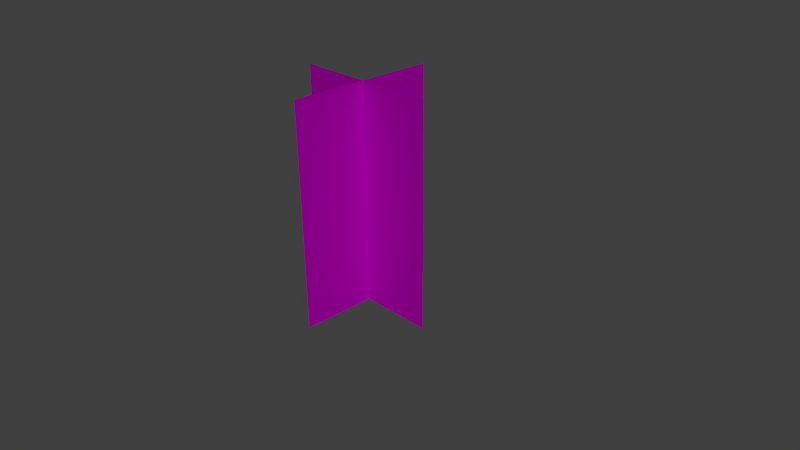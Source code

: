 # Source: billtree2.blend  (saved by Blender 2.75.0; exported with 4.5.12 LTS)
import bpy
from mathutils import Matrix  # noqa: F401  (used for matrix-valued properties, if any)

bpy.ops.wm.read_factory_settings(use_empty=True)
scene = bpy.context.scene
scene.name = 'Scene'

# ---- collections
col_collection_1 = bpy.data.collections.new('Collection 1'); scene.collection.children.link(col_collection_1)

# ---- images (referenced by path relative to the original .blend; pixels are not part of the script)
import os
ASSET_DIR = os.environ.get("B2B_ASSET_DIR", "")  # directory of the original .blend (textures are referenced by path, not embedded)
HERE = os.path.dirname(os.path.abspath(__file__))  # packed textures are extracted next to this script under _unpacked/

def load_image(name, relpath, width, height, colorspace="sRGB"):
    """Load a texture the original file referenced (path relative to the .blend, or extracted next to this script)."""
    p = next((c for c in (os.path.join(HERE, relpath), os.path.join(ASSET_DIR, relpath)) if relpath and os.path.exists(c)), "")
    if p:
        img = bpy.data.images.load(p, check_existing=True)
        img.name = name
    else:  # same state as the original file: an image datablock whose file is absent (Cycles renders it pink)
        img = bpy.data.images.new(name, width, height)
        img.source = "FILE"
        img.filepath = "//" + (relpath or name)
    img.colorspace_settings.name = colorspace
    return img
img_trees0091_s_png = load_image('Trees0091_S.png', 'Trees0091_S.png', 1024, 1024, 'sRGB')

# ---- materials (node trees are filled in below, after node groups)
mat_material = bpy.data.materials.new('Material')
mat_material.alpha_threshold = 0.0
mat_material.roughness = 0.5

# ---- material node trees
mat_material.use_nodes = True; mat_material.node_tree.nodes.clear()
_N = mat_material.node_tree.nodes; _L = mat_material.node_tree.links
n0 = _N.new('ShaderNodeOutputMaterial'); n0.name = 'Material Output'; n0.location = (300, 300)
n1 = _N.new('ShaderNodeMixShader'); n1.name = 'Mix Shader'; n1.location = (123, 312)
n2 = _N.new('ShaderNodeBsdfDiffuse'); n2.name = 'Diffuse BSDF'; n2.location = (-92, 117)
n3 = _N.new('ShaderNodeTexImage'); n3.name = 'Image Texture'; n3.location = (-388, 313)
n3.width = 140
n3.image = img_trees0091_s_png
n4 = _N.new('ShaderNodeBsdfTransparent'); n4.name = 'Transparent BSDF'; n4.location = (-128, 417)
_L.new(n2.outputs[0], n1.inputs[2])
_L.new(n3.outputs[0], n2.inputs[0])
_L.new(n1.outputs[0], n0.inputs[0])
_L.new(n3.outputs[1], n1.inputs[0])
_L.new(n4.outputs[0], n1.inputs[1])
n0.is_active_output = True

# ---- world
world_world = bpy.data.worlds.new('World'); scene.world = world_world
world_world.color = (0.05088, 0.05088, 0.05088)
world_world.use_sun_shadow = False
world_world.sun_shadow_jitter_overblur = 0.0
world_world.cycles.sampling_method = 'MANUAL'
world_world.cycles.sample_map_resolution = 256

# ---- cameras
cam_camera = bpy.data.cameras.new('Camera')
cam_camera.clip_end = 100.0
cam_camera.lens = 35.0
cam_camera.sensor_width = 32.0
cam_camera.sensor_height = 18.0
cam_camera.ortho_scale = 7.314
cam_camera.dof.focus_distance = 0.0

# ---- lights
light_sun = bpy.data.lights.new('Sun', 'SUN')
light_sun.transmission_factor = 0.0
light_sun.angle = 0.1993
light_sun.energy = 1.0
light_sun.shadow_buffer_clip_start = 0.5
light_sun.shadow_soft_size = 0.1
light_sun.shadow_cascade_max_distance = 1000.0
light_sun.cycles.use_multiple_importance_sampling = False

# ---- meshes
me_plane = bpy.data.meshes.new('Plane')
me_plane.from_pydata([(0.3239, 1.012, -0.01706), (-1.676, 1.012, -0.01706), (0.3239, -1.962, -0.01706), (-1.676, -1.962, -0.01706), (-0.6761, 1.012, -1.017), (-0.6761, 1.012, 0.9829), (-0.6761, -1.962, -1.017), (-0.6761, -1.962, 0.9829)], [], [(3, 2, 0, 1), (7, 6, 4, 5)])
_uv = me_plane.uv_layers.new(name='UVMap')
_uv.uv.foreach_set('vector', [0.9999, 1.001, 8.363e-05, 1.001, 8.374e-05, 8.364e-05, 0.9999, 8.364e-05, 0.9999, 1.001, 8.363e-05, 1.001, 8.374e-05, 8.364e-05, 0.9999, 8.364e-05])
me_plane.materials.append(mat_material)
me_plane.use_remesh_preserve_volume = False
me_plane.use_remesh_preserve_attributes = False
me_plane.use_mirror_vertex_groups = False
me_plane.update()

# ---- objects
ob_plane = bpy.data.objects.new('Plane', me_plane)
ob_sun = bpy.data.objects.new('Sun', light_sun)
ob_camera = bpy.data.objects.new('Camera', cam_camera)

# ---- transforms, parenting, visibility, modifiers, constraints
ob_plane.location = (0.1974, 0.01681, 1.039)
ob_plane.rotation_euler = (-1.571, -2.22e-16, 2.22e-16)
ob_plane.lineart.crease_threshold = 0.0
ob_sun.location = (5.016, -9.781e-07, 7.28)
ob_sun.rotation_euler = (4.574e-08, 0.7287, -0.7114)
ob_sun.lineart.crease_threshold = 0.0
ob_camera.location = (7.056, -6.457, 6.038)
ob_camera.rotation_euler = (1.109, 0.01082, 0.8149)
ob_camera.lock_rotations_4d = False
ob_camera.empty_display_type = 'ARROWS'
ob_camera.color = (0.0, 0.0, 0.0, 0.0)
ob_camera.display_type = 'WIRE'
ob_camera.lineart.crease_threshold = 0.0

# ---- collection membership
col_collection_1.objects.link(ob_plane)
col_collection_1.objects.link(ob_sun)
col_collection_1.objects.link(ob_camera)

# ---- scene / render settings (as saved in the file)
scene.camera = ob_camera
scene.frame_start = 1; scene.frame_end = 250; scene.frame_set(2)
scene.render.engine = 'CYCLES'
scene.render.resolution_percentage = 50
scene.render.dither_intensity = 0.0
scene.cycles.use_denoising = False
scene.cycles.samples = 100
scene.cycles.sampling_pattern = 'TABULATED_SOBOL'
scene.cycles.light_sampling_threshold = 0.0
scene.cycles.use_adaptive_sampling = False
scene.cycles.use_light_tree = False
scene.cycles.blur_glossy = 0.0
scene.cycles.pixel_filter_type = 'GAUSSIAN'
scene.cycles.sample_clamp_indirect = 0.0
scene.view_settings.view_transform = 'Standard'
bpy.context.view_layer.update()
